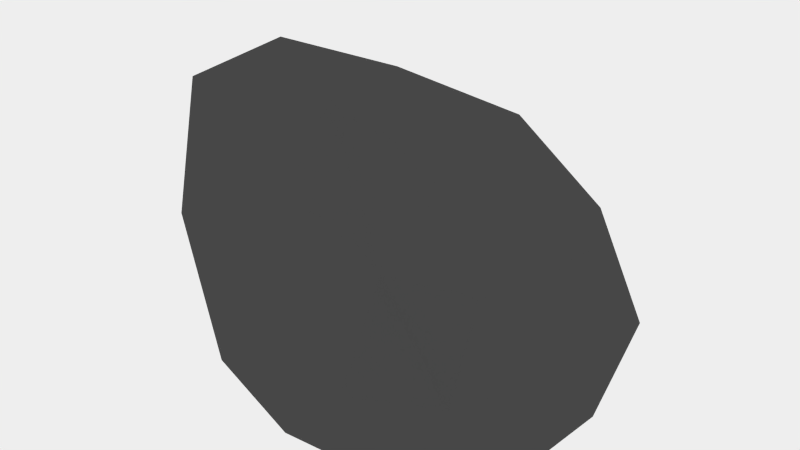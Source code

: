 # Source: cartoon_forest_stone_2.blend  (saved by Blender 2.62.0; exported with 4.5.12 LTS)
import bpy
from mathutils import Matrix  # noqa: F401  (used for matrix-valued properties, if any)

bpy.ops.wm.read_factory_settings(use_empty=True)
scene = bpy.context.scene
scene.name = 'Scene'

# ---- collections
col_collection_11 = bpy.data.collections.new('Collection 11'); scene.collection.children.link(col_collection_11)

# ---- materials (node trees are filled in below, after node groups)
mat_rock = bpy.data.materials.new('Rock')
mat_rock.alpha_threshold = 0.0
mat_rock.diffuse_color = (0.03741, 0.03741, 0.03741, 1.0)
mat_rock.roughness = 0.5
mat_rock.line_color = (0.0, 0.0, 0.0, 1.0)
mat_snow = bpy.data.materials.new('Snow')
mat_snow.alpha_threshold = 0.0
mat_snow.roughness = 0.5
mat_snow.line_color = (0.0, 0.0, 0.0, 1.0)

# ---- material node trees
mat_rock.use_nodes = True; mat_rock.node_tree.nodes.clear()
_N = mat_rock.node_tree.nodes; _L = mat_rock.node_tree.links
n0 = _N.new('ShaderNodeOutputMaterial'); n0.name = 'Material Output'; n0.location = (300, 300)
n1 = _N.new('ShaderNodeBsdfDiffuse'); n1.name = 'Diffuse BSDF'; n1.location = (10, 300)
n1.inputs[0].default_value = (0.07324, 0.07324, 0.07324, 1.0)
_L.new(n1.outputs[0], n0.inputs[0])
n0.is_active_output = True
mat_snow.use_nodes = True; mat_snow.node_tree.nodes.clear()
_N = mat_snow.node_tree.nodes; _L = mat_snow.node_tree.links
n0 = _N.new('ShaderNodeOutputMaterial'); n0.name = 'Material Output'; n0.location = (300, 300)
n1 = _N.new('ShaderNodeBsdfDiffuse'); n1.name = 'Diffuse BSDF'; n1.location = (10, 300)
_L.new(n1.outputs[0], n0.inputs[0])
n0.is_active_output = True

# ---- world
world_world = bpy.data.worlds.new('World'); scene.world = world_world
world_world.use_nodes = True; world_world.node_tree.nodes.clear()
_N = world_world.node_tree.nodes; _L = world_world.node_tree.links
n0 = _N.new('ShaderNodeOutputWorld'); n0.name = 'World Output'; n0.location = (300, 300)
n1 = _N.new('ShaderNodeBackground'); n1.name = 'Background'; n1.location = (10, 300)
n1.inputs[0].default_value = (0.855, 0.855, 0.855, 1.0)
_L.new(n1.outputs[0], n0.inputs[0])
n0.is_active_output = True
world_world.color = (0.05088, 0.05088, 0.05088)
world_world.use_sun_shadow = False
world_world.sun_shadow_jitter_overblur = 0.0
world_world.cycles.sampling_method = 'MANUAL'
world_world.cycles.sample_map_resolution = 256

# ---- meshes
me_cartoon_forest_stone_2 = bpy.data.meshes.new('cartoon_forest_stone_2')
me_cartoon_forest_stone_2.from_pydata([(-0.004498, -0.009419, 0.004337), (0.2064, -0.26, 0.004342), (-0.1994, -0.2094, 0.005128), (-0.3321, 0.1155, 0.001757), (-0.01498, 0.269, 0.004164), (0.3201, 0.03614, 0.004489), (-0.05424, -0.1911, 0.3334), (-0.3619, -0.03277, 0.3098), (-0.2, 0.2162, 0.2172), (0.2552, 0.1221, 0.2875), (0.2641, -0.1732, 0.28), (-0.05262, 0.04713, 0.4473), (0.1196, -0.1568, 0.004337), (0.005516, -0.2745, 0.004357), (-0.1186, -0.1273, 0.004337), (0.1862, 0.01738, 0.004337), (0.3092, -0.1296, 0.004273), (-0.3121, -0.05298, 0.003694), (-0.199, 0.06508, 0.004337), (-0.2051, 0.2275, 0.003751), (-0.01066, 0.1545, 0.004337), (0.1801, 0.1813, 0.004337), (0.3503, -0.07401, 0.1457), (0.2517, -0.2197, 0.1275), (0.1331, -0.2953, 0.1363), (-0.1818, -0.2198, 0.1968), (-0.3615, -0.1328, 0.1801), (-0.3485, 0.03104, 0.1073), (-0.2835, 0.1722, 0.09464), (-0.1342, 0.2708, 0.1178), (0.1036, 0.2721, 0.1325), (0.3528, 0.08536, 0.1529), (0.1428, -0.2258, 0.2899), (-0.3272, -0.1127, 0.415), (-0.2882, 0.1081, 0.2485), (-0.0518, 0.2772, 0.2883), (0.345, -0.05403, 0.3288), (0.189, -0.1335, 0.404), (-0.0595, -0.09596, 0.4409), (-0.2817, 0.03148, 0.4513), (-0.1819, 0.1966, 0.3809), (0.1319, 0.08958, 0.4072)], [], [(0, 12, 14), (1, 12, 16), (0, 14, 18), (0, 18, 20), (0, 20, 15), (1, 16, 23), (2, 13, 25), (3, 17, 27), (4, 19, 29), (5, 21, 31), (1, 23, 24), (2, 25, 26), (3, 27, 28), (4, 29, 30), (5, 31, 22), (6, 32, 38), (7, 33, 39), (8, 34, 40), (9, 35, 41), (10, 36, 37), (14, 13, 2), (14, 12, 13), (12, 1, 13), (16, 15, 5), (16, 12, 15), (12, 0, 15), (18, 17, 3), (18, 14, 17), (14, 2, 17), (20, 19, 4), (20, 18, 19), (18, 3, 19), (15, 21, 5), (15, 20, 21), (20, 4, 21), (23, 22, 10), (23, 16, 22), (16, 5, 22), (25, 24, 6), (25, 13, 24), (13, 1, 24), (27, 26, 7), (27, 17, 26), (17, 2, 26), (29, 28, 8), (29, 19, 28), (19, 3, 28), (31, 30, 9), (31, 21, 30), (21, 4, 30), (24, 32, 6), (24, 23, 32), (23, 10, 32), (26, 33, 7), (26, 25, 33), (25, 6, 33), (28, 34, 8), (28, 27, 34), (27, 7, 34), (30, 35, 9), (30, 29, 35), (29, 8, 35), (22, 36, 10), (22, 31, 36), (31, 9, 36), (38, 37, 11), (38, 32, 37), (32, 10, 37), (39, 38, 11), (39, 33, 38), (33, 6, 38), (40, 39, 11), (40, 34, 39), (34, 7, 39), (41, 40, 11), (41, 35, 40), (35, 8, 40), (37, 41, 11), (37, 36, 41), (36, 9, 41)])
me_cartoon_forest_stone_2.materials.append(mat_rock)
me_cartoon_forest_stone_2.materials.append(mat_snow)
me_cartoon_forest_stone_2.use_remesh_preserve_volume = False
me_cartoon_forest_stone_2.use_remesh_preserve_attributes = False
me_cartoon_forest_stone_2.use_mirror_vertex_groups = False
me_cartoon_forest_stone_2.update()

# ---- objects
ob_cartoon_forest_stone_2 = bpy.data.objects.new('cartoon_forest_stone_2', me_cartoon_forest_stone_2)

# ---- transforms, parenting, visibility, modifiers, constraints
ob_cartoon_forest_stone_2.location = (0.0, 0.0, 0.0)
ob_cartoon_forest_stone_2.lineart.crease_threshold = 0.0

# ---- collection membership
col_collection_11.objects.link(ob_cartoon_forest_stone_2)

# ---- scene / render settings (as saved in the file)
scene.frame_start = 1; scene.frame_end = 250; scene.frame_set(1)
scene.render.engine = 'CYCLES'
scene.render.image_settings.color_mode = 'RGB'
scene.render.image_settings.compression = 90
scene.render.resolution_percentage = 75
scene.render.dither_intensity = 0.0
scene.render.use_border = True
scene.render.bake_margin = 2
scene.render.bake_bias = 0.0
scene.cycles.use_denoising = False
scene.cycles.samples = 200
scene.cycles.sampling_pattern = 'TABULATED_SOBOL'
scene.cycles.light_sampling_threshold = 0.0
scene.cycles.use_adaptive_sampling = False
scene.cycles.use_light_tree = False
scene.cycles.blur_glossy = 0.0
scene.cycles.volume_bounces = 1
scene.cycles.pixel_filter_type = 'GAUSSIAN'
scene.cycles.sample_clamp_indirect = 0.0
scene.view_settings.view_transform = 'Standard'
bpy.context.view_layer.update()

# ---- added for rendering (the .blend has no active camera): camera
cam_auto = bpy.data.cameras.new('AutoCamera')
cam_auto.lens = 50.0
cam_auto.sensor_width = 36.0
cam_auto.clip_end = 1000.0
ob_auto_camera = bpy.data.objects.new('AutoCamera', cam_auto)
scene.collection.objects.link(ob_auto_camera)
ob_auto_camera.location = (0.939294, -1.14165, 0.981609)
ob_auto_camera.rotation_euler = (1.09748, -7.21219e-08, 0.694738)
scene.camera = ob_auto_camera
bpy.context.view_layer.update()
